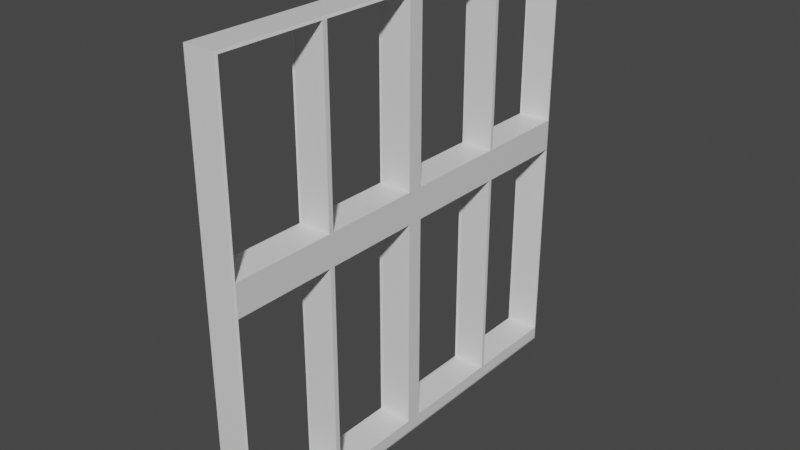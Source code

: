 # Source: classwindow.blend  (saved by Blender 3.2.14; exported with 4.5.12 LTS)
import bpy
from mathutils import Matrix  # noqa: F401  (used for matrix-valued properties, if any)

bpy.ops.wm.read_factory_settings(use_empty=True)
scene = bpy.context.scene
scene.name = 'Scene'

# ---- collections
col_collection = bpy.data.collections.new('Collection'); scene.collection.children.link(col_collection)

# ---- materials (node trees are filled in below, after node groups)
mat_material = bpy.data.materials.new('Material')
mat_material.alpha_threshold = 0.0
mat_material.use_transparent_shadow = False
mat_material.line_color = (0.0, 0.0, 0.0, 1.0)

# ---- material node trees
mat_material.use_nodes = True; mat_material.node_tree.nodes.clear()
_N = mat_material.node_tree.nodes; _L = mat_material.node_tree.links
n0 = _N.new('ShaderNodeOutputMaterial'); n0.name = 'Material Output'; n0.location = (300, 300)
n1 = _N.new('ShaderNodeBsdfPrincipled'); n1.name = 'Principled BSDF'; n1.location = (10, 300)
n1.distribution = 'GGX'
n1.subsurface_method = 'RANDOM_WALK_SKIN'
n1.inputs[2].default_value = 0.4
n1.inputs[3].default_value = 1.45
n1.inputs[27].default_value = (0.0, 0.0, 0.0, 1.0)
n1.inputs[28].default_value = 1.0
_L.new(n1.outputs[0], n0.inputs[0])
n0.is_active_output = True

# ---- world
world_world = bpy.data.worlds.new('World'); scene.world = world_world
world_world.use_nodes = True; world_world.node_tree.nodes.clear()
_N = world_world.node_tree.nodes; _L = world_world.node_tree.links
n0 = _N.new('ShaderNodeOutputWorld'); n0.name = 'World Output'; n0.location = (300, 300)
n1 = _N.new('ShaderNodeBackground'); n1.name = 'Background'; n1.location = (10, 300)
n1.inputs[0].default_value = (0.05088, 0.05088, 0.05088, 1.0)
_L.new(n1.outputs[0], n0.inputs[0])
n0.is_active_output = True
world_world.color = (0.05088, 0.05088, 0.05088)
world_world.use_sun_shadow = False
world_world.sun_shadow_jitter_overblur = 0.0

# ---- meshes
me_cube = bpy.data.meshes.new('Cube')
me_cube.from_pydata([(1.0, 1.0, 1.0), (1.0, 1.0, -1.0), (1.0, -1.0, 1.0), (1.0, -1.0, -1.0), (-1.05, 1.0, 1.0), (-1.05, 1.0, -1.0), (-1.05, -1.0, 1.0), (-1.05, -1.0, -1.0), (1.05, 0.9891, 0.9891), (1.05, 0.9891, -0.9891), (1.05, -0.9891, 0.9891), (1.05, -0.9891, -0.9891), (-1.0, 0.9819, -0.9819), (-1.0, -0.9819, -0.9819), (-1.0, -0.9819, 0.9819), (-1.0, 0.9814, 0.9811), (-1.05, 0.5415, -1.0), (-1.05, 0.5245, -1.0), (-1.05, 0.03658, -1.0), (-1.05, -0.03658, -1.0), (-1.05, -0.4891, -1.0), (-1.05, -0.5122, -1.0), (1.0, 0.5415, 1.0), (1.0, 0.5245, 1.0), (1.0, 0.03658, 1.0), (1.0, -0.03658, 1.0), (1.0, -0.4891, 1.0), (1.0, -0.5122, 1.0), (-1.05, -0.5122, 1.0), (-1.05, -0.4891, 1.0), (-1.05, -0.03658, 1.0), (-1.05, 0.03658, 1.0), (-1.05, 0.5245, 1.0), (-1.05, 0.5415, 1.0), (1.0, -0.5122, -1.0), (1.0, -0.4891, -1.0), (1.0, -0.03658, -1.0), (1.0, 0.03658, -1.0), (1.0, 0.5245, -1.0), (1.0, 0.5415, -1.0), (1.05, 0.541, 0.9891), (1.05, 0.5242, 0.9891), (1.05, 0.03618, 0.9891), (1.05, -0.03618, 0.9891), (1.05, -0.4887, 0.9891), (1.05, -0.5115, 0.9891), (1.05, -0.5115, -0.9891), (1.05, -0.4887, -0.9891), (1.05, -0.03618, -0.9891), (1.05, 0.03618, -0.9891), (1.05, 0.5242, -0.9891), (1.05, 0.541, -0.9891), (-1.0, 0.5407, -0.9819), (-1.0, 0.524, -0.9819), (-1.0, 0.03592, -0.9819), (-1.0, -0.03592, -0.9819), (-1.0, -0.4884, -0.9819), (-1.0, -0.5111, -0.9819), (-1.0, -0.5111, 0.9819), (-1.0, -0.4884, 0.9819), (-1.0, -0.03592, 0.9819), (-1.0, 0.03592, 0.9819), (-1.0, 0.524, 0.9819), (-1.0, 0.5411, 0.9811), (1.0, 1.0, 0.1835), (1.0, 1.0, 0.1612), (-1.05, -1.0, 0.1612), (-1.05, -1.0, 0.1835), (1.0, -1.0, 0.1835), (1.0, -1.0, 0.1612), (-1.05, 1.0, 0.1835), (-1.05, 1.0, 0.1612), (1.05, 0.9891, 0.183), (1.05, 0.9891, 0.1615), (1.05, -0.9891, 0.183), (1.05, -0.9891, 0.1615), (-1.0, -0.9819, 0.1617), (-1.0, -0.9819, 0.1826), (-1.0, 0.9814, 0.1834), (-1.0, 0.9819, 0.1617), (-1.0, -0.5111, 0.1826), (-1.0, -0.5111, 0.1617), (-1.0, -0.4884, 0.1826), (-1.0, -0.4884, 0.1617), (-1.0, -0.03592, 0.1826), (-1.0, -0.03592, 0.1617), (-1.0, 0.03592, 0.1826), (-1.0, 0.03592, 0.1617), (-1.0, 0.524, 0.1826), (-1.0, 0.524, 0.1617), (-1.0, 0.5411, 0.1834), (-1.0, 0.5407, 0.1617), (1.05, 0.541, 0.183), (1.05, 0.541, 0.1615), (1.05, 0.5242, 0.183), (1.05, 0.5242, 0.1615), (1.05, 0.03618, 0.183), (1.05, 0.03618, 0.1615), (1.05, -0.03618, 0.183), (1.05, -0.03618, 0.1615), (1.05, -0.4887, 0.183), (1.05, -0.4887, 0.1615), (1.05, -0.5115, 0.183), (1.05, -0.5115, 0.1615), (1.0, 1.0, 0.05709), (1.0, 1.0, 0.03898), (1.0, 1.0, -0.9326), (1.0, 1.0, -0.9512), (1.0, -1.0, 0.05709), (1.0, -1.0, 0.03898), (1.0, -1.0, -0.9326), (1.0, -1.0, -0.9512), (-1.05, 1.0, 0.05709), (-1.05, 1.0, 0.03898), (-1.05, 1.0, -0.9326), (-1.05, 1.0, -0.9512), (1.05, 0.9891, 0.05725), (1.05, 0.9891, 0.03928), (1.05, 0.9891, -0.9322), (1.05, 0.9891, -0.9506), (1.05, -0.9891, 0.05725), (1.05, -0.9891, 0.03928), (1.05, -0.9891, -0.9322), (1.05, -0.9891, -0.9506), (-1.0, 0.9819, 0.05736), (-1.0, 0.9819, 0.03948), (-1.0, 0.9819, -0.9319), (-1.0, 0.9819, -0.9502), (-1.0, -0.5111, 0.05736), (-1.0, -0.5111, 0.03948), (-1.0, -0.5111, -0.9319), (-1.0, -0.5111, -0.9502), (-1.0, -0.4884, 0.05736), (-1.0, -0.4884, 0.03948), (-1.0, -0.4884, -0.9319), (-1.0, -0.4884, -0.9502), (-1.0, -0.03592, 0.05736), (-1.0, -0.03592, 0.03948), (-1.0, -0.03592, -0.9319), (-1.0, -0.03592, -0.9502), (-1.0, 0.03592, 0.05736), (-1.0, 0.03592, 0.03948), (-1.0, 0.03592, -0.9319), (-1.0, 0.03592, -0.9502), (-1.0, 0.524, 0.05736), (-1.0, 0.524, 0.03948), (-1.0, 0.524, -0.9319), (-1.0, 0.524, -0.9502), (-1.0, 0.5407, 0.05736), (-1.0, 0.5407, 0.03948), (-1.0, 0.5407, -0.9319), (-1.0, 0.5407, -0.9502), (1.05, 0.541, 0.05725), (1.05, 0.541, 0.03928), (1.05, 0.541, -0.9322), (1.05, 0.541, -0.9506), (1.05, 0.5242, 0.05725), (1.05, 0.5242, 0.03928), (1.05, 0.5242, -0.9322), (1.05, 0.5242, -0.9506), (1.05, 0.03618, 0.05725), (1.05, 0.03618, 0.03928), (1.05, 0.03618, -0.9322), (1.05, 0.03618, -0.9506), (1.05, -0.03618, 0.05725), (1.05, -0.03618, 0.03928), (1.05, -0.03618, -0.9322), (1.05, -0.03618, -0.9506), (1.05, -0.4887, 0.05725), (1.05, -0.4887, 0.03928), (1.05, -0.4887, -0.9322), (1.05, -0.4887, -0.9506), (1.05, -0.5115, 0.05725), (1.05, -0.5115, 0.03928), (1.05, -0.5115, -0.9322), (1.05, -0.5115, -0.9506), (-1.05, -1.0, -0.9512), (-1.05, -1.0, -0.9326), (-1.05, -1.0, 0.03898), (-1.05, -1.0, 0.05709), (-1.0, -0.9819, -0.9502), (-1.0, -0.9819, -0.9319), (-1.0, -0.9819, 0.03948), (-1.0, -0.9819, 0.05736), (-1.092, 0.9792, 0.981), (-1.092, 0.5389, 0.981), (-1.092, 0.9792, 0.1833), (-1.092, 0.5389, 0.1833), (-1.082, 0.03542, 0.9818), (-1.082, 0.5235, 0.9818), (-1.082, 0.03542, 0.1825), (-1.082, 0.5235, 0.1825), (-1.107, -0.4905, 0.9818), (-1.107, -0.03801, 0.9818), (-1.107, -0.4905, 0.1825), (-1.107, -0.03801, 0.1825), (-1.112, -0.9847, 0.981), (-1.112, -0.514, 0.981), (-1.112, -0.9847, 0.1817), (-1.112, -0.514, 0.1817), (-1.15, 0.9801, 0.03937), (-1.15, 0.9801, -0.932), (-1.15, 0.539, 0.03937), (-1.15, 0.539, -0.932), (-1.182, 0.03237, 0.03749), (-1.182, 0.03237, -0.9339), (-1.182, 0.5205, 0.03749), (-1.182, 0.5205, -0.9339), (-1.21, -0.4909, 0.03934), (-1.21, -0.4909, -0.932), (-1.21, -0.03835, 0.03934), (-1.21, -0.03835, -0.932), (-1.189, -0.5122, 0.03935), (-1.189, -0.5122, -0.932), (-1.189, -0.9829, -0.932), (-1.189, -0.9829, 0.03935)], [], [(27, 28, 6, 2), (68, 2, 6, 67), (21, 7, 13, 57), (21, 34, 3, 7), (27, 2, 10, 45), (70, 4, 0, 64), (80, 77, 74, 102), (111, 3, 11, 123), (64, 0, 8, 72), (39, 1, 9, 51), (92, 72, 78, 90), (33, 4, 15, 63), (115, 5, 12, 127), (67, 6, 14, 77), (6, 28, 58, 14), (28, 29, 59, 58), (29, 30, 60, 59), (30, 31, 61, 60), (31, 32, 62, 61), (32, 33, 63, 62), (58, 80, 102, 45), (80, 58, 59, 82), (84, 82, 100, 98), (84, 60, 61, 86), (88, 86, 96, 94), (88, 62, 63, 90), (3, 34, 46, 11), (34, 35, 47, 46), (35, 36, 48, 47), (36, 37, 49, 48), (37, 38, 50, 49), (38, 39, 51, 50), (40, 92, 90, 63), (92, 40, 41, 94), (62, 88, 94, 41), (96, 42, 43, 98), (60, 84, 98, 43), (100, 44, 45, 102), (0, 22, 40, 8), (22, 23, 41, 40), (23, 24, 42, 41), (24, 25, 43, 42), (25, 26, 44, 43), (26, 27, 45, 44), (5, 1, 39, 16), (16, 39, 38, 17), (17, 38, 37, 18), (18, 37, 36, 19), (19, 36, 35, 20), (20, 35, 34, 21), (5, 16, 52, 12), (16, 17, 53, 52), (17, 18, 54, 53), (18, 19, 55, 54), (19, 20, 56, 55), (20, 21, 57, 56), (0, 4, 33, 22), (22, 33, 32, 23), (23, 32, 31, 24), (24, 31, 30, 25), (25, 30, 29, 26), (26, 29, 28, 27), (168, 101, 103, 172), (101, 100, 102, 103), (164, 99, 101, 168), (99, 98, 100, 101), (160, 97, 99, 164), (97, 96, 98, 99), (156, 95, 97, 160), (95, 94, 96, 97), (152, 93, 95, 156), (93, 92, 94, 95), (116, 73, 93, 152), (73, 72, 92, 93), (144, 89, 91, 148), (89, 88, 90, 91), (140, 87, 89, 144), (87, 86, 88, 89), (136, 85, 87, 140), (85, 84, 86, 87), (132, 83, 85, 136), (83, 82, 84, 85), (128, 81, 83, 132), (81, 80, 82, 83), (183, 76, 81, 128), (76, 77, 80, 81), (179, 66, 76, 183), (66, 67, 77, 76), (4, 70, 78, 15), (70, 71, 79, 78), (148, 91, 79, 124), (91, 90, 78, 79), (104, 65, 73, 116), (65, 64, 72, 73), (2, 68, 74, 10), (68, 69, 75, 74), (172, 103, 75, 120), (103, 102, 74, 75), (112, 71, 65, 104), (71, 70, 64, 65), (108, 69, 66, 179), (69, 68, 67, 66), (3, 111, 176, 7), (111, 110, 177, 176), (110, 109, 178, 177), (109, 108, 179, 178), (5, 115, 107, 1), (115, 114, 106, 107), (114, 113, 105, 106), (113, 112, 104, 105), (46, 175, 123, 11), (175, 174, 122, 123), (129, 130, 174, 173), (173, 172, 120, 121), (1, 107, 119, 9), (107, 106, 118, 119), (106, 105, 117, 118), (105, 104, 116, 117), (52, 151, 127, 12), (151, 150, 126, 127), (150, 149, 153, 154), (149, 148, 124, 125), (7, 176, 180, 13), (176, 177, 181, 180), (177, 178, 182, 181), (178, 179, 183, 182), (13, 180, 131, 57), (180, 181, 130, 131), (182, 129, 173, 121), (182, 183, 128, 129), (57, 131, 135, 56), (131, 130, 134, 135), (130, 129, 133, 134), (129, 128, 132, 133), (56, 135, 139, 55), (135, 134, 138, 139), (166, 165, 137, 138), (133, 132, 136, 137), (55, 139, 143, 54), (139, 138, 142, 143), (138, 137, 141, 142), (137, 136, 140, 141), (54, 143, 147, 53), (143, 142, 146, 147), (158, 157, 145, 146), (141, 140, 144, 145), (53, 147, 151, 52), (147, 146, 150, 151), (146, 145, 149, 150), (145, 144, 148, 149), (9, 119, 155, 51), (119, 118, 154, 155), (126, 150, 154, 118), (117, 116, 152, 153), (51, 155, 159, 50), (155, 154, 158, 159), (154, 153, 157, 158), (153, 152, 156, 157), (50, 159, 163, 49), (159, 158, 162, 163), (162, 158, 146, 142), (157, 156, 160, 161), (49, 163, 167, 48), (163, 162, 166, 167), (162, 161, 165, 166), (161, 160, 164, 165), (48, 167, 171, 47), (167, 166, 170, 171), (170, 166, 138, 134), (165, 164, 168, 169), (47, 171, 175, 46), (171, 170, 174, 175), (170, 169, 173, 174), (169, 168, 172, 173), (71, 112, 124, 79), (112, 113, 125, 124), (113, 114, 126, 125), (114, 115, 127, 126), (69, 108, 120, 75), (108, 109, 121, 120), (109, 110, 122, 121), (110, 111, 123, 122), (149, 125, 117, 153), (125, 126, 118, 117), (72, 8, 15, 78), (8, 40, 63, 15), (157, 161, 141, 145), (161, 162, 142, 141), (86, 61, 42, 96), (61, 62, 41, 42), (165, 169, 133, 137), (169, 170, 134, 133), (82, 59, 44, 100), (59, 60, 43, 44), (130, 181, 122, 174), (181, 182, 121, 122), (77, 14, 10, 74), (14, 58, 45, 10), (78, 15, 184, 186), (78, 90, 187, 186), (63, 90, 187, 185), (15, 63, 185, 184), (88, 62, 189, 191), (61, 86, 190, 188), (88, 86, 190, 191), (62, 61, 188, 189), (60, 59, 192, 193), (84, 82, 194, 195), (84, 60, 193, 195), (59, 82, 194, 192), (58, 14, 196, 197), (80, 77, 198, 199), (14, 77, 198, 196), (58, 80, 199, 197), (126, 125, 200, 201), (150, 126, 201, 203), (125, 149, 202, 200), (150, 149, 202, 203), (142, 146, 207, 205), (145, 146, 207, 206), (141, 142, 205, 204), (145, 141, 204, 206), (134, 138, 211, 209), (137, 138, 211, 210), (133, 134, 209, 208), (137, 133, 208, 210), (182, 129, 212, 215), (182, 181, 214, 215), (181, 130, 213, 214), (129, 130, 213, 212)])
_uv = me_cube.uv_layers.new(name='UVMap')
_uv.uv.foreach_set('vector', [0.1876, 0.8069, 0.1496, 0.8224, 0.1462, 0.8292, 0.1838, 0.8119, 0.1796, 0.7941, 0.1838, 0.8119, 0.1462, 0.8292, 0.1364, 0.8402, 0.1544, 0.8164, 0.151, 0.8255, 0.1478, 0.8286, 0.1568, 0.8163, 0.1544, 0.8164, 0.2168, 0.7028, 0.1905, 0.7713, 0.151, 0.8255, 0.1876, 0.8069, 0.1838, 0.8119, 0.1856, 0.8077, 0.1875, 0.8056, 0.1578, 0.7821, 0.1552, 0.7873, 0.1514, 0.7972, 0.1203, 0.7835, 0.1862, 0.8063, 0.1907, 0.8079, 0.1855, 0.7957, 0.1994, 0.7901, 0.1838, 0.7691, 0.1905, 0.7713, 0.1868, 0.7689, 0.1849, 0.7667, 0.1203, 0.7835, 0.1514, 0.7972, 0.1519, 0.7961, 0.1217, 0.7853, 0.1311, 0.5558, 0.1125, 0.683, 0.1139, 0.6833, 0.1184, 0.5493, 0.1083, 0.8062, 0.1217, 0.7853, 0.146, 0.7962, 0.1477, 0.7967, 0.1533, 0.7934, 0.1552, 0.7873, 0.1539, 0.7887, 0.153, 0.7945, 0.1731, 0.7725, 0.1744, 0.7755, 0.1734, 0.7757, 0.1728, 0.7755, 0.1364, 0.8402, 0.1462, 0.8292, 0.1436, 0.8282, 0.1405, 0.8447, 0.1462, 0.8292, 0.1496, 0.8224, 0.1487, 0.8215, 0.1436, 0.8282, 0.1496, 0.8224, 0.1492, 0.8173, 0.148, 0.8186, 0.1487, 0.8215, 0.1492, 0.8173, 0.1512, 0.8104, 0.1509, 0.81, 0.148, 0.8186, 0.1512, 0.8104, 0.151, 0.8042, 0.151, 0.8056, 0.1509, 0.81, 0.151, 0.8042, 0.1526, 0.7965, 0.1525, 0.7964, 0.151, 0.8056, 0.1526, 0.7965, 0.1533, 0.7934, 0.153, 0.7945, 0.1525, 0.7964, 0.189, 0.7931, 0.1862, 0.8063, 0.1994, 0.7901, 0.1875, 0.8056, 0.1493, 0.8337, 0.1487, 0.8215, 0.148, 0.8186, 0.1499, 0.8294, 0.1708, 0.8365, 0.185, 0.8456, 0.1989, 0.7897, 0.2345, 0.8019, 0.1557, 0.8155, 0.1509, 0.81, 0.151, 0.8056, 0.1568, 0.8097, 0.1987, 0.6698, 0.1547, 0.6801, 0.2316, 0.8079, 0.1107, 0.8077, 0.16, 0.7966, 0.1525, 0.7964, 0.153, 0.7945, 0.1601, 0.794, 0.1905, 0.7713, 0.2168, 0.7028, 0.2218, 0.7037, 0.1868, 0.7689, 0.2168, 0.7028, 0.2254, 0.7014, 0.225, 0.7023, 0.2218, 0.7037, 0.2254, 0.7014, 0.2606, 0.5242, 0.2782, 0.4999, 0.225, 0.7023, 0.2606, 0.5242, 0.2543, 0.5294, 0.254, 0.5099, 0.2782, 0.4999, 0.2543, 0.5294, 0.1276, 0.5457, 0.1194, 0.5442, 0.254, 0.5099, 0.1276, 0.5457, 0.1311, 0.5558, 0.1184, 0.5493, 0.1194, 0.5442, 0.1648, 0.7991, 0.1083, 0.8062, 0.1477, 0.7967, 0.1502, 0.7963, 0.1083, 0.8062, 0.1648, 0.7991, 0.1689, 0.7968, 0.1107, 0.8077, 0.1752, 0.8024, 0.1987, 0.6698, 0.1107, 0.8077, 0.1689, 0.7968, 0.2316, 0.8079, 0.1786, 0.7963, 0.184, 0.8025, 0.2345, 0.8019, 0.1942, 0.7941, 0.1708, 0.8365, 0.2345, 0.8019, 0.184, 0.8025, 0.1989, 0.7897, 0.1874, 0.8017, 0.1875, 0.8056, 0.1994, 0.7901, 0.1514, 0.7972, 0.1649, 0.7992, 0.1648, 0.7991, 0.1519, 0.7961, 0.1649, 0.7992, 0.1681, 0.8002, 0.1689, 0.7968, 0.1648, 0.7991, 0.1681, 0.8002, 0.179, 0.7973, 0.1786, 0.7963, 0.1689, 0.7968, 0.179, 0.7973, 0.184, 0.8019, 0.184, 0.8025, 0.1786, 0.7963, 0.184, 0.8019, 0.1837, 0.8024, 0.1874, 0.8017, 0.184, 0.8025, 0.1837, 0.8024, 0.1876, 0.8069, 0.1875, 0.8056, 0.1874, 0.8017, 0.1744, 0.7755, 0.1125, 0.683, 0.1311, 0.5558, 0.1831, 0.7819, 0.1831, 0.7819, 0.1311, 0.5558, 0.1276, 0.5457, 0.1792, 0.7857, 0.1792, 0.7857, 0.1276, 0.5457, 0.2543, 0.5294, 0.1832, 0.7932, 0.1832, 0.7932, 0.2543, 0.5294, 0.2606, 0.5242, 0.1705, 0.8016, 0.1705, 0.8016, 0.2606, 0.5242, 0.2254, 0.7014, 0.1593, 0.8115, 0.1593, 0.8115, 0.2254, 0.7014, 0.2168, 0.7028, 0.1544, 0.8164, 0.1744, 0.7755, 0.1831, 0.7819, 0.179, 0.7839, 0.1734, 0.7757, 0.1831, 0.7819, 0.1792, 0.7857, 0.1784, 0.7853, 0.179, 0.7839, 0.1792, 0.7857, 0.1832, 0.7932, 0.1772, 0.7946, 0.1784, 0.7853, 0.1832, 0.7932, 0.1705, 0.8016, 0.1709, 0.8006, 0.1772, 0.7946, 0.1705, 0.8016, 0.1593, 0.8115, 0.1577, 0.8152, 0.1709, 0.8006, 0.1593, 0.8115, 0.1544, 0.8164, 0.1568, 0.8163, 0.1577, 0.8152, 0.1514, 0.7972, 0.1552, 0.7873, 0.1533, 0.7934, 0.1649, 0.7992, 0.1649, 0.7992, 0.1533, 0.7934, 0.1526, 0.7965, 0.1681, 0.8002, 0.1681, 0.8002, 0.1526, 0.7965, 0.151, 0.8042, 0.179, 0.7973, 0.179, 0.7973, 0.151, 0.8042, 0.1512, 0.8104, 0.184, 0.8019, 0.184, 0.8019, 0.1512, 0.8104, 0.1492, 0.8173, 0.1837, 0.8024, 0.1837, 0.8024, 0.1492, 0.8173, 0.1496, 0.8224, 0.1876, 0.8069, 0.2124, 0.781, 0.2048, 0.7881, 0.2041, 0.7878, 0.2098, 0.7831, 0.2048, 0.7881, 0.1989, 0.7897, 0.1994, 0.7901, 0.2041, 0.7878, 0.2643, 0.7879, 0.2398, 0.7986, 0.2048, 0.7881, 0.2124, 0.781, 0.2398, 0.7986, 0.2345, 0.8019, 0.1989, 0.7897, 0.2048, 0.7881, 0.2836, 0.821, 0.2352, 0.8047, 0.2398, 0.7986, 0.2643, 0.7879, 0.2352, 0.8047, 0.2316, 0.8079, 0.2345, 0.8019, 0.2398, 0.7986, 0.07445, 0.8079, 0.1089, 0.8032, 0.2352, 0.8047, 0.2836, 0.821, 0.1089, 0.8032, 0.1107, 0.8077, 0.2316, 0.8079, 0.2352, 0.8047, 0.07554, 0.8003, 0.1054, 0.8031, 0.1089, 0.8032, 0.07445, 0.8079, 0.1054, 0.8031, 0.1083, 0.8062, 0.1107, 0.8077, 0.1089, 0.8032, 0.1077, 0.7841, 0.1172, 0.7859, 0.1054, 0.8031, 0.07554, 0.8003, 0.1172, 0.7859, 0.1217, 0.7853, 0.1083, 0.8062, 0.1054, 0.8031, 0.1601, 0.7939, 0.1594, 0.7949, 0.1596, 0.794, 0.1606, 0.7929, 0.1594, 0.7949, 0.16, 0.7966, 0.1601, 0.794, 0.1596, 0.794, 0.1569, 0.8102, 0.1556, 0.8102, 0.1594, 0.7949, 0.1601, 0.7939, 0.1556, 0.8102, 0.1568, 0.8097, 0.16, 0.7966, 0.1594, 0.7949, 0.1547, 0.8141, 0.1544, 0.8139, 0.1556, 0.8102, 0.1569, 0.8102, 0.1544, 0.8139, 0.1557, 0.8155, 0.1568, 0.8097, 0.1556, 0.8102, 0.1477, 0.8334, 0.1481, 0.8315, 0.1544, 0.8139, 0.1547, 0.8141, 0.1481, 0.8315, 0.1499, 0.8294, 0.1557, 0.8155, 0.1544, 0.8139, 0.1456, 0.8359, 0.1472, 0.8332, 0.1481, 0.8315, 0.1477, 0.8334, 0.1472, 0.8332, 0.1493, 0.8337, 0.1499, 0.8294, 0.1481, 0.8315, 0.1387, 0.8681, 0.1382, 0.8531, 0.1472, 0.8332, 0.1456, 0.8359, 0.1382, 0.8531, 0.1405, 0.8447, 0.1493, 0.8337, 0.1472, 0.8332, 0.1263, 0.8784, 0.1307, 0.8544, 0.1382, 0.8531, 0.1387, 0.8681, 0.1307, 0.8544, 0.1364, 0.8402, 0.1405, 0.8447, 0.1382, 0.8531, 0.1552, 0.7873, 0.1578, 0.7821, 0.1595, 0.7843, 0.1539, 0.7887, 0.1578, 0.7821, 0.1591, 0.7802, 0.1599, 0.7825, 0.1595, 0.7843, 0.1606, 0.7929, 0.1596, 0.794, 0.1599, 0.7825, 0.1623, 0.7802, 0.1596, 0.794, 0.1601, 0.794, 0.1595, 0.7843, 0.1599, 0.7825, 0.1073, 0.7809, 0.1157, 0.7825, 0.1172, 0.7859, 0.1077, 0.7841, 0.1157, 0.7825, 0.1203, 0.7835, 0.1217, 0.7853, 0.1172, 0.7859, 0.1838, 0.8119, 0.1796, 0.7941, 0.1855, 0.7957, 0.1856, 0.8077, 0.1796, 0.7941, 0.1892, 0.7961, 0.1895, 0.7976, 0.1855, 0.7957, 0.2098, 0.7831, 0.2041, 0.7878, 0.1895, 0.7976, 0.1956, 0.7981, 0.2041, 0.7878, 0.1994, 0.7901, 0.1855, 0.7957, 0.1895, 0.7976, 0.1623, 0.7766, 0.1591, 0.7802, 0.1157, 0.7825, 0.1073, 0.7809, 0.1591, 0.7802, 0.1578, 0.7821, 0.1203, 0.7835, 0.1157, 0.7825, 0.1983, 0.7998, 0.1892, 0.7961, 0.1307, 0.8544, 0.1263, 0.8784, 0.1892, 0.7961, 0.1796, 0.7941, 0.1364, 0.8402, 0.1307, 0.8544, 0.1905, 0.7713, 0.1838, 0.7691, 0.1469, 0.8341, 0.151, 0.8255, 0.1838, 0.7691, 0.1761, 0.7706, 0.1394, 0.8392, 0.1469, 0.8341, 0.1761, 0.7706, 0.2062, 0.8078, 0.1271, 0.9007, 0.1394, 0.8392, 0.2062, 0.8078, 0.1983, 0.7998, 0.1263, 0.8784, 0.1271, 0.9007, 0.1744, 0.7755, 0.1731, 0.7725, 0.1171, 0.6872, 0.1125, 0.683, 0.1731, 0.7725, 0.1713, 0.7698, 0.1211, 0.693, 0.1171, 0.6872, 0.1713, 0.7698, 0.1655, 0.7744, 0.1014, 0.782, 0.1211, 0.693, 0.1655, 0.7744, 0.1623, 0.7766, 0.1073, 0.7809, 0.1014, 0.782, 0.2218, 0.7037, 0.2216, 0.7051, 0.1849, 0.7667, 0.1868, 0.7689, 0.2216, 0.7051, 0.2186, 0.7073, 0.1848, 0.7633, 0.1849, 0.7667, 0.1895, 0.7696, 0.1923, 0.7828, 0.2186, 0.7073, 0.2127, 0.7839, 0.2127, 0.7839, 0.2098, 0.7831, 0.1956, 0.7981, 0.1991, 0.7976, 0.1125, 0.683, 0.1171, 0.6872, 0.1147, 0.6854, 0.1139, 0.6833, 0.1171, 0.6872, 0.1211, 0.693, 0.1156, 0.686, 0.1147, 0.6854, 0.1211, 0.693, 0.1014, 0.782, 0.103, 0.7826, 0.1156, 0.686, 0.1014, 0.782, 0.1073, 0.7809, 0.1077, 0.7841, 0.103, 0.7826, 0.179, 0.7839, 0.177, 0.7847, 0.1728, 0.7755, 0.1734, 0.7757, 0.177, 0.7847, 0.1759, 0.7848, 0.1727, 0.7756, 0.1728, 0.7755, 0.09423, 0.7805, 0.09203, 0.7345, 0.06995, 0.795, 0.1053, 0.5507, 0.1608, 0.7914, 0.1606, 0.7929, 0.1623, 0.7802, 0.162, 0.7799, 0.151, 0.8255, 0.1469, 0.8341, 0.1479, 0.8322, 0.1478, 0.8286, 0.1469, 0.8341, 0.1394, 0.8392, 0.1499, 0.8354, 0.1479, 0.8322, 0.1394, 0.8392, 0.1271, 0.9007, 0.1391, 0.8717, 0.1499, 0.8354, 0.1271, 0.9007, 0.1263, 0.8784, 0.1387, 0.8681, 0.1391, 0.8717, 0.1478, 0.8286, 0.1479, 0.8322, 0.1581, 0.8184, 0.1568, 0.8163, 0.1479, 0.8322, 0.1499, 0.8354, 0.1578, 0.8209, 0.1581, 0.8184, 0.194, 0.7692, 0.1895, 0.7696, 0.2127, 0.7839, 0.1991, 0.7976, 0.1391, 0.8717, 0.1387, 0.8681, 0.1456, 0.8359, 0.1411, 0.8397, 0.1568, 0.8163, 0.1581, 0.8184, 0.1591, 0.8179, 0.1577, 0.8152, 0.1581, 0.8184, 0.1578, 0.8209, 0.162, 0.8189, 0.1591, 0.8179, 0.1578, 0.8209, 0.1411, 0.8397, 0.1476, 0.8325, 0.162, 0.8189, 0.1411, 0.8397, 0.1456, 0.8359, 0.1477, 0.8334, 0.1476, 0.8325, 0.1577, 0.8152, 0.1591, 0.8179, 0.1704, 0.8018, 0.1709, 0.8006, 0.1591, 0.8179, 0.162, 0.8189, 0.1697, 0.8038, 0.1704, 0.8018, 0.2766, 0.4994, 0.2733, 0.7841, 0.2336, 0.7284, 0.2354, 0.7185, 0.1476, 0.8325, 0.1477, 0.8334, 0.1547, 0.8141, 0.1521, 0.8145, 0.1709, 0.8006, 0.1704, 0.8018, 0.1749, 0.7967, 0.1772, 0.7946, 0.1704, 0.8018, 0.1697, 0.8038, 0.1743, 0.7987, 0.1749, 0.7967, 0.1697, 0.8038, 0.1521, 0.8145, 0.1567, 0.8086, 0.1743, 0.7987, 0.1521, 0.8145, 0.1547, 0.8141, 0.1569, 0.8102, 0.1567, 0.8086, 0.1772, 0.7946, 0.1749, 0.7967, 0.1769, 0.7861, 0.1784, 0.7853, 0.1749, 0.7967, 0.1743, 0.7987, 0.1752, 0.7872, 0.1769, 0.7861, 0.1059, 0.54, 0.05975, 0.8025, 0.4167, 0.0001503, 0.4167, 0.9998, 0.1567, 0.8086, 0.1569, 0.8102, 0.1601, 0.7939, 0.1585, 0.794, 0.1784, 0.7853, 0.1769, 0.7861, 0.177, 0.7847, 0.179, 0.7839, 0.1769, 0.7861, 0.1752, 0.7872, 0.1759, 0.7848, 0.177, 0.7847, 0.1752, 0.7872, 0.1585, 0.794, 0.1608, 0.7914, 0.1759, 0.7848, 0.1585, 0.794, 0.1601, 0.7939, 0.1606, 0.7929, 0.1608, 0.7914, 0.1139, 0.6833, 0.1147, 0.6854, 0.1094, 0.547, 0.1184, 0.5493, 0.1147, 0.6854, 0.1156, 0.686, 0.1053, 0.5507, 0.1094, 0.547, 0.06318, 0.7593, 0.09423, 0.7805, 0.1053, 0.5507, 0.1156, 0.686, 0.103, 0.7826, 0.1077, 0.7841, 0.07554, 0.8003, 0.06995, 0.795, 0.1184, 0.5493, 0.1094, 0.547, 0.1112, 0.5421, 0.1194, 0.5442, 0.1094, 0.547, 0.1053, 0.5507, 0.1059, 0.54, 0.1112, 0.5421, 0.1053, 0.5507, 0.06995, 0.795, 0.05975, 0.8025, 0.1059, 0.54, 0.06995, 0.795, 0.07554, 0.8003, 0.07445, 0.8079, 0.05975, 0.8025, 0.1194, 0.5442, 0.1112, 0.5421, 0.2585, 0.4989, 0.254, 0.5099, 0.1112, 0.5421, 0.1059, 0.54, 0.2607, 0.5022, 0.2585, 0.4989, 0.2607, 0.5022, 0.1059, 0.54, 0.4167, 0.9998, 0.09113, 0.938, 0.05975, 0.8025, 0.07445, 0.8079, 0.2836, 0.821, 0.3044, 0.8215, 0.254, 0.5099, 0.2585, 0.4989, 0.2898, 0.4697, 0.2782, 0.4999, 0.2585, 0.4989, 0.2607, 0.5022, 0.2766, 0.4994, 0.2898, 0.4697, 0.2607, 0.5022, 0.3044, 0.8215, 0.2733, 0.7841, 0.2766, 0.4994, 0.3044, 0.8215, 0.2836, 0.821, 0.2643, 0.7879, 0.2733, 0.7841, 0.2782, 0.4999, 0.2898, 0.4697, 0.2231, 0.7034, 0.225, 0.7023, 0.2898, 0.4697, 0.2766, 0.4994, 0.2202, 0.7012, 0.2231, 0.7034, 0.2202, 0.7012, 0.2766, 0.4994, 0.2354, 0.7185, 0.2342, 0.7267, 0.2733, 0.7841, 0.2643, 0.7879, 0.2124, 0.781, 0.2164, 0.7742, 0.225, 0.7023, 0.2231, 0.7034, 0.2216, 0.7051, 0.2218, 0.7037, 0.2231, 0.7034, 0.2202, 0.7012, 0.2186, 0.7073, 0.2216, 0.7051, 0.2202, 0.7012, 0.2164, 0.7742, 0.2127, 0.7839, 0.2186, 0.7073, 0.2164, 0.7742, 0.2124, 0.781, 0.2098, 0.7831, 0.2127, 0.7839, 0.1591, 0.7802, 0.1623, 0.7766, 0.1623, 0.7802, 0.1599, 0.7825, 0.1623, 0.7766, 0.1655, 0.7744, 0.162, 0.7799, 0.1623, 0.7802, 0.1655, 0.7744, 0.1713, 0.7698, 0.1727, 0.7756, 0.162, 0.7799, 0.1713, 0.7698, 0.1731, 0.7725, 0.1728, 0.7755, 0.1727, 0.7756, 0.1892, 0.7961, 0.1983, 0.7998, 0.1956, 0.7981, 0.1895, 0.7976, 0.1983, 0.7998, 0.2062, 0.8078, 0.1991, 0.7976, 0.1956, 0.7981, 0.2062, 0.8078, 0.1761, 0.7706, 0.1848, 0.7633, 0.1991, 0.7976, 0.1761, 0.7706, 0.1838, 0.7691, 0.1849, 0.7667, 0.1848, 0.7633, 0.09203, 0.7345, 0.09315, 0.7358, 0.103, 0.7826, 0.06995, 0.795, 0.09315, 0.7358, 0.06318, 0.7593, 0.1156, 0.686, 0.103, 0.7826, 0.1217, 0.7853, 0.1519, 0.7961, 0.1482, 0.7968, 0.146, 0.7962, 0.1519, 0.7961, 0.1648, 0.7991, 0.1502, 0.7963, 0.1482, 0.7968, 0.05975, 0.8025, 0.3044, 0.8215, 0.0001503, 0.1433, 0.4167, 0.0001503, 0.3044, 0.8215, 0.2607, 0.5022, 0.09113, 0.938, 0.0001503, 0.1433, 0.1547, 0.6801, 0.1752, 0.8022, 0.1786, 0.7963, 0.2316, 0.8079, 0.1752, 0.8022, 0.1752, 0.8024, 0.1689, 0.7968, 0.1786, 0.7963, 0.2733, 0.7841, 0.2164, 0.7742, 0.2299, 0.7338, 0.2336, 0.7284, 0.2164, 0.7742, 0.2202, 0.7012, 0.2342, 0.7267, 0.2299, 0.7338, 0.185, 0.8456, 0.1973, 0.7986, 0.1874, 0.8017, 0.1989, 0.7897, 0.1973, 0.7986, 0.1942, 0.7941, 0.184, 0.8025, 0.1874, 0.8017, 0.1923, 0.7828, 0.2069, 0.7846, 0.1848, 0.7633, 0.2186, 0.7073, 0.2069, 0.7846, 0.194, 0.7692, 0.1991, 0.7976, 0.1848, 0.7633, 0.1907, 0.8079, 0.1923, 0.7994, 0.1856, 0.8077, 0.1855, 0.7957, 0.1923, 0.7994, 0.189, 0.7931, 0.1875, 0.8056, 0.1856, 0.8077, 0.6227, 0.4216, 0.5479, 0.4181, 0.5296, 0.4024, 0.6367, 0.4115, 0.6227, 0.4216, 0.6261, 0.467, 0.6367, 0.4768, 0.6367, 0.4115, 0.5495, 0.4655, 0.6261, 0.467, 0.6367, 0.4768, 0.5379, 0.4787, 0.5479, 0.4181, 0.5495, 0.4655, 0.5379, 0.4787, 0.5296, 0.4024, 0.6225, 0.505, 0.5444, 0.5009, 0.5284, 0.4868, 0.6349, 0.4958, 0.5471, 0.5541, 0.6255, 0.5561, 0.6349, 0.5649, 0.537, 0.5658, 0.6225, 0.505, 0.6255, 0.5561, 0.6349, 0.5649, 0.6349, 0.4958, 0.5444, 0.5009, 0.5471, 0.5541, 0.537, 0.5658, 0.5284, 0.4868, 0.4388, 0.5052, 0.4407, 0.5523, 0.4273, 0.568, 0.417, 0.4868, 0.5118, 0.5079, 0.5157, 0.5534, 0.5281, 0.5646, 0.5281, 0.4959, 0.5118, 0.5079, 0.4388, 0.5052, 0.417, 0.4868, 0.5281, 0.4959, 0.4407, 0.5523, 0.5157, 0.5534, 0.5281, 0.5646, 0.4273, 0.568, 0.4396, 0.4672, 0.4414, 0.4187, 0.4275, 0.4024, 0.417, 0.4865, 0.5122, 0.4644, 0.5164, 0.4173, 0.5293, 0.4055, 0.5293, 0.4769, 0.4414, 0.4187, 0.5164, 0.4173, 0.5293, 0.4055, 0.4275, 0.4024, 0.4396, 0.4672, 0.5122, 0.4644, 0.5293, 0.4769, 0.417, 0.4865, 0.5315, 0.3778, 0.4499, 0.3778, 0.417, 0.4021, 0.5548, 0.3948, 0.5371, 0.3352, 0.5315, 0.3778, 0.5548, 0.3948, 0.5548, 0.3207, 0.4499, 0.3778, 0.4518, 0.3337, 0.4328, 0.3115, 0.417, 0.4021, 0.5371, 0.3352, 0.4518, 0.3337, 0.4328, 0.3115, 0.5548, 0.3207, 0.541, 0.2828, 0.5345, 0.2378, 0.5625, 0.2171, 0.5625, 0.3002, 0.4573, 0.2383, 0.5345, 0.2378, 0.5625, 0.2171, 0.417, 0.2083, 0.4591, 0.284, 0.541, 0.2828, 0.5625, 0.3002, 0.4362, 0.3112, 0.4573, 0.2383, 0.4591, 0.284, 0.4362, 0.3112, 0.417, 0.2083, 0.5431, 0.0703, 0.5361, 0.03146, 0.5681, 0.007381, 0.5681, 0.08902, 0.4657, 0.03369, 0.5361, 0.03146, 0.5681, 0.007381, 0.417, 0.0001503, 0.4674, 0.07325, 0.5431, 0.0703, 0.5681, 0.08902, 0.4406, 0.1051, 0.4657, 0.03369, 0.4674, 0.07325, 0.4406, 0.1051, 0.417, 0.0001503, 0.4623, 0.1339, 0.4601, 0.1772, 0.417, 0.208, 0.4384, 0.1054, 0.4623, 0.1339, 0.542, 0.1361, 0.5644, 0.1186, 0.4384, 0.1054, 0.542, 0.1361, 0.5353, 0.1785, 0.5644, 0.2004, 0.5644, 0.1186, 0.4601, 0.1772, 0.5353, 0.1785, 0.5644, 0.2004, 0.417, 0.208])
me_cube.materials.append(mat_material)
me_cube.use_mirror_vertex_groups = False
me_cube.update()

# ---- objects
ob_cube = bpy.data.objects.new('Cube', me_cube)

# ---- transforms, parenting, visibility, modifiers, constraints
ob_cube.location = (0.0, 0.0, 0.0)
ob_cube.scale = (0.4, 5.6, 5.75)
ob_cube.lock_rotations_4d = False
ob_cube.empty_display_type = 'ARROWS'
ob_cube.lineart.crease_threshold = 0.0

# ---- collection membership
col_collection.objects.link(ob_cube)

# ---- scene / render settings (as saved in the file)
scene.frame_start = 1; scene.frame_end = 250; scene.frame_set(0)
scene.render.engine = 'BLENDER_EEVEE_NEXT'
scene.cycles.sampling_pattern = 'TABULATED_SOBOL'
scene.cycles.use_light_tree = False
scene.view_settings.view_transform = 'Filmic'
bpy.context.view_layer.update()

# ---- added for rendering (the .blend has no active camera and no usable light): camera, sun
cam_auto = bpy.data.cameras.new('AutoCamera')
cam_auto.lens = 50.0
cam_auto.sensor_width = 36.0
cam_auto.clip_end = 1000.0
ob_auto_camera = bpy.data.objects.new('AutoCamera', cam_auto)
scene.collection.objects.link(ob_auto_camera)
ob_auto_camera.location = (14.844, -17.8511, 11.9007)
ob_auto_camera.rotation_euler = (1.09748, -7.21219e-08, 0.694738)
scene.camera = ob_auto_camera
light_auto_sun = bpy.data.lights.new('AutoSun', 'SUN')
light_auto_sun.energy = 3.0
light_auto_sun.angle = 0.0523599
ob_auto_sun = bpy.data.objects.new('AutoSun', light_auto_sun)
scene.collection.objects.link(ob_auto_sun)
ob_auto_sun.rotation_euler = (0.872665, 0.174533, 0.523599)
bpy.context.view_layer.update()
